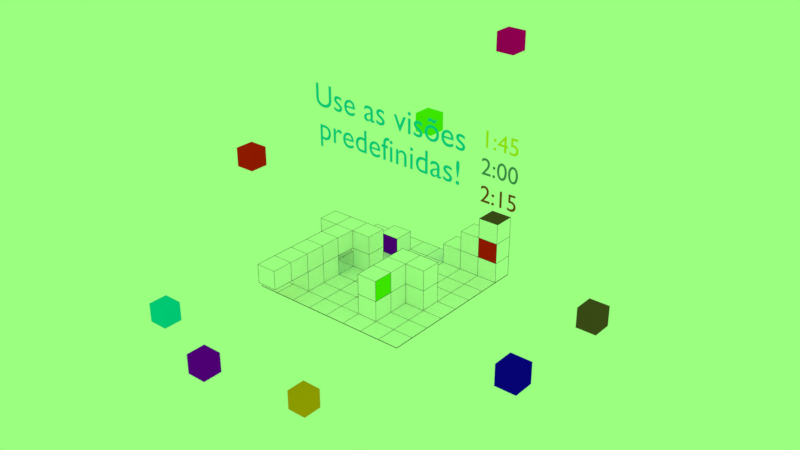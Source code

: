 # Source: 2-Exerc_cio_Movimenta_o_e_vis_es.blend  (saved by Blender 4.0.36; exported with 4.5.12 LTS)
import bpy
from mathutils import Matrix  # noqa: F401  (used for matrix-valued properties, if any)

bpy.ops.wm.read_factory_settings(use_empty=True)
scene = bpy.context.scene
scene.name = 'Scene'

# ---- collections
col_collection_1 = bpy.data.collections.new('Collection 1'); scene.collection.children.link(col_collection_1)
col_collection_2 = bpy.data.collections.new('Collection 2'); scene.collection.children.link(col_collection_2)
col_collection_2.hide_render = True

# ---- materials (node trees are filled in below, after node groups)
mat_7_001 = bpy.data.materials.new('7.001')
mat_7_001.alpha_threshold = 0.0
mat_7_001.use_transparent_shadow = False
mat_7_001.diffuse_color = (0.0, 0.5847, 0.8, 1.0)
mat_7_001.roughness = 0.5
mat_material_001 = bpy.data.materials.new('Material.001')
mat_material_001.alpha_threshold = 0.0
mat_material_001.use_transparent_shadow = False
mat_material_001.diffuse_color = (0.0, 0.0, 0.0, 1.0)
mat_material_001.roughness = 0.5
mat_8 = bpy.data.materials.new('8')
mat_8.alpha_threshold = 0.0
mat_8.use_transparent_shadow = False
mat_8.diffuse_color = (0.1193, 0.06617, 0.03632, 1.0)
mat_8.roughness = 0.5
mat_7 = bpy.data.materials.new('7')
mat_7.alpha_threshold = 0.0
mat_7.use_transparent_shadow = False
mat_7.diffuse_color = (0.0, 0.5847, 0.8, 1.0)
mat_7.roughness = 0.5
mat_6 = bpy.data.materials.new('6')
mat_6.alpha_threshold = 0.0
mat_6.use_transparent_shadow = False
mat_6.diffuse_color = (0.1425, 0.8, 0.0, 1.0)
mat_6.roughness = 0.5
mat_5 = bpy.data.materials.new('5')
mat_5.alpha_threshold = 0.0
mat_5.use_transparent_shadow = False
mat_5.diffuse_color = (0.8, 0.3263, 0.0, 1.0)
mat_5.roughness = 0.5
mat_4 = bpy.data.materials.new('4')
mat_4.alpha_threshold = 0.0
mat_4.use_transparent_shadow = False
mat_4.diffuse_color = (0.005496, 0.001132, 0.8, 1.0)
mat_4.roughness = 0.5
mat_3 = bpy.data.materials.new('3')
mat_3.alpha_threshold = 0.0
mat_3.use_transparent_shadow = False
mat_3.diffuse_color = (0.2242, 0.0, 0.8, 1.0)
mat_3.roughness = 0.5
mat_2 = bpy.data.materials.new('2')
mat_2.alpha_threshold = 0.0
mat_2.use_transparent_shadow = False
mat_2.diffuse_color = (0.8, 0.0, 0.3586, 1.0)
mat_2.roughness = 0.5
mat_padrao = bpy.data.materials.new('padrao')
mat_padrao.alpha_threshold = 0.0
mat_padrao.use_transparent_shadow = False
mat_padrao.diffuse_color = (1.0, 1.0, 1.0, 1.0)
mat_padrao.roughness = 0.5
mat_1 = bpy.data.materials.new('1')
mat_1.alpha_threshold = 0.0
mat_1.use_transparent_shadow = False
mat_1.diffuse_color = (0.8, 0.01012, 0.0, 1.0)
mat_1.roughness = 0.5
mat_7_005 = bpy.data.materials.new('7.005')
mat_7_005.alpha_threshold = 0.0
mat_7_005.use_transparent_shadow = False
mat_7_005.diffuse_color = (0.2883, 0.05601, 0.01365, 1.0)
mat_7_005.roughness = 0.5
mat_7_006 = bpy.data.materials.new('7.006')
mat_7_006.alpha_threshold = 0.0
mat_7_006.use_transparent_shadow = False
mat_7_006.diffuse_color = (0.1089, 0.2456, 0.2598, 1.0)
mat_7_006.roughness = 0.5
mat_7_007 = bpy.data.materials.new('7.007')
mat_7_007.alpha_threshold = 0.0
mat_7_007.use_transparent_shadow = False
mat_7_007.diffuse_color = (0.8, 0.7393, 0.0, 1.0)
mat_7_007.roughness = 0.5

# ---- material node trees

# ---- world
world_world = bpy.data.worlds.new('World'); scene.world = world_world
world_world.color = (0.3267, 1.0, 0.2123)
world_world.use_sun_shadow = False
world_world.sun_shadow_jitter_overblur = 0.0
world_world.cycles.sampling_method = 'MANUAL'

# ---- meshes
me_plane_005 = bpy.data.meshes.new('Plane.005')
me_plane_005.from_pydata([(-1.0, -1.0, 0.0), (1.0, -1.0, 0.0), (-1.0, 1.0, 0.0), (1.0, 1.0, 0.0), (-1.0, 0.0, 0.0), (0.0, -1.0, 0.0), (1.0, 0.0, 0.0), (0.0, 1.0, 0.0), (0.0, 0.0, 0.0), (-1.0, -0.5, 0.0), (0.5, -1.0, 0.0), (1.0, 0.5, 0.0), (-0.5, 1.0, 0.0), (-1.0, 0.5, 0.0), (-0.5, -1.0, 0.0), (1.0, -0.5, 0.0), (0.5, 1.0, 0.0), (0.5, 0.0, 0.0), (-0.5, 0.0, 0.0), (0.0, -0.5, 0.0), (0.0, 0.5, 0.0), (-0.5, 0.5, 0.0), (-0.5, -0.5, 0.0), (0.5, -0.5, 0.0), (0.5, 0.5, 0.0), (-1.0, -0.75, 0.0), (0.75, -1.0, 0.0), (1.0, 0.75, 0.0), (-0.75, 1.0, 0.0), (-1.0, 0.25, 0.0), (-0.25, -1.0, 0.0), (1.0, -0.25, 0.0), (0.25, 1.0, 0.0), (0.75, 0.0, 0.0), (-0.25, 0.0, 0.0), (0.0, -0.75, 0.0), (0.0, 0.25, 0.0), (-1.0, -0.25, 0.0), (0.25, -1.0, 0.0), (1.0, 0.25, 0.0), (-0.25, 1.0, 0.0), (-1.0, 0.75, 0.0), (-0.75, -1.0, 0.0), (1.0, -0.75, 0.0), (0.75, 1.0, 0.0), (0.25, 0.0, 0.0), (-0.75, 0.0, 0.0), (0.0, -0.25, 0.0), (0.0, 0.75, 0.0), (-0.25, 0.5, 0.0), (-0.75, 0.5, 0.0), (-0.5, 0.25, 0.0), (-0.5, 0.75, 0.0), (-0.25, -0.5, 0.0), (-0.75, -0.5, 0.0), (-0.5, -0.75, 0.0), (-0.5, -0.25, 0.0), (0.75, -0.5, 0.0), (0.25, -0.5, 0.0), (0.5, -0.75, 0.0), (0.5, -0.25, 0.0), (0.75, 0.5, 0.0), (0.25, 0.5, 0.0), (0.5, 0.25, 0.0), (0.5, 0.75, 0.0), (0.25, 0.75, 0.0), (0.25, 0.25, 0.0), (0.75, 0.25, 0.0), (0.25, -0.25, 0.0), (0.25, -0.75, 0.0), (0.75, -0.75, 0.0), (-0.75, -0.25, 0.0), (-0.75, -0.75, 0.0), (-0.25, -0.75, 0.0), (-0.75, 0.75, 0.0), (-0.75, 0.25, 0.0), (-0.25, 0.25, 0.0), (-0.25, 0.75, 0.0), (-0.25, -0.25, 0.0), (0.75, -0.25, 0.0), (0.75, 0.75, 0.0), (-1.0, -0.75, -0.003954), (-1.0, -1.0, -0.003954), (0.75, -1.0, -0.003954), (1.0, -1.0, -0.003954), (1.0, 0.75, -0.003954), (1.0, 1.0, -0.003954), (-0.75, 1.0, -0.003954), (-1.0, 1.0, -0.003954), (-1.0, 0.25, -0.003954), (-1.0, 0.0, -0.003954), (-0.25, -1.0, -0.003954), (0.0, -1.0, -0.003954), (1.0, -0.25, -0.003954), (1.0, 0.0, -0.003954), (0.25, 1.0, -0.003954), (0.0, 1.0, -0.003954), (0.75, 0.0, -0.003954), (-0.25, 0.0, -0.003954), (0.0, 0.0, -0.003954), (0.0, -0.75, -0.003954), (0.0, 0.25, -0.003954), (-1.0, -0.25, -0.003954), (-1.0, -0.5, -0.003954), (0.25, -1.0, -0.003954), (0.5, -1.0, -0.003954), (1.0, 0.25, -0.003954), (1.0, 0.5, -0.003954), (-0.25, 1.0, -0.003954), (-0.5, 1.0, -0.003954), (-1.0, 0.75, -0.003954), (-1.0, 0.5, -0.003954), (-0.75, -1.0, -0.003954), (-0.5, -1.0, -0.003954), (1.0, -0.75, -0.003954), (1.0, -0.5, -0.003954), (0.75, 1.0, -0.003954), (0.5, 1.0, -0.003954), (0.25, 0.0, -0.003954), (0.5, 0.0, -0.003954), (-0.75, 0.0, -0.003954), (-0.5, 0.0, -0.003954), (0.0, -0.25, -0.003954), (0.0, -0.5, -0.003954), (0.0, 0.75, -0.003954), (0.0, 0.5, -0.003954), (-0.25, 0.5, -0.003954), (-0.75, 0.5, -0.003954), (-0.5, 0.5, -0.003954), (-0.5, 0.25, -0.003954), (-0.5, 0.75, -0.003954), (-0.25, -0.5, -0.003954), (-0.75, -0.5, -0.003954), (-0.5, -0.5, -0.003954), (-0.5, -0.75, -0.003954), (-0.5, -0.25, -0.003954), (0.75, -0.5, -0.003954), (0.25, -0.5, -0.003954), (0.5, -0.5, -0.003954), (0.5, -0.75, -0.003954), (0.5, -0.25, -0.003954), (0.75, 0.5, -0.003954), (0.25, 0.5, -0.003954), (0.5, 0.5, -0.003954), (0.5, 0.25, -0.003954), (0.5, 0.75, -0.003954), (0.25, 0.75, -0.003954), (0.25, 0.25, -0.003954), (0.75, 0.25, -0.003954), (0.25, -0.25, -0.003954), (0.25, -0.75, -0.003954), (0.75, -0.75, -0.003954), (-0.75, -0.25, -0.003954), (-0.75, -0.75, -0.003954), (-0.25, -0.75, -0.003954), (-0.75, 0.75, -0.003954), (-0.75, 0.25, -0.003954), (-0.25, 0.25, -0.003954), (-0.25, 0.75, -0.003954), (-0.25, -0.25, -0.003954), (0.75, -0.25, -0.003954), (0.75, 0.75, -0.003954), (1.0, 0.75, 0.245), (1.0, 1.0, 0.245), (0.75, 1.0, 0.245), (0.5, 1.0, 0.245), (0.25, 1.0, 0.245), (0.5, 0.75, 0.245), (0.25, 0.75, 0.245), (0.75, 0.75, 0.245), (1.0, 0.75, 0.4933), (1.0, 1.0, 0.4933), (0.75, 1.0, 0.4933), (0.5, 1.0, 0.4933), (0.5, 0.75, 0.4933), (0.75, 0.75, 0.4933), (1.0, 0.75, 0.7388), (1.0, 1.0, 0.7388), (0.75, 1.0, 0.7388), (0.75, 0.75, 0.7388), (0.25, 0.0, 0.2467), (0.5, 0.0, 0.2467), (0.25, -0.5, 0.2467), (0.5, -0.5, 0.2467), (0.5, -0.25, 0.2467), (0.75, 0.0, 0.2467), (0.5, -0.75, 0.2467), (0.25, -0.25, 0.2467), (0.25, -0.75, 0.2467), (0.75, -0.25, 0.2467), (0.25, 0.0, 0.4949), (0.5, 0.0, 0.4949), (0.25, -0.5, 0.4949), (0.5, -0.5, 0.4949), (0.5, -0.25, 0.4949), (0.75, 0.0, 0.4949), (0.5, -0.75, 0.4949), (0.25, -0.25, 0.4949), (0.25, -0.75, 0.4949), (0.75, -0.25, 0.4949), (-0.75, -0.5, 0.2479), (-0.5, -0.5, 0.2479), (-0.5, -0.25, 0.2479), (-0.5, -0.75, 0.2479), (-0.75, -0.25, 0.2479), (-0.75, -0.75, 0.2479), (-0.75, -0.5, 0.4776), (-0.5, -0.5, 0.4776), (-0.5, -0.25, 0.4776), (-0.5, -0.75, 0.4776), (-0.75, -0.25, 0.4776), (-0.75, -0.75, 0.4776), (-0.5, -1.007, 0.2479), (-0.5, -1.007, 0.4776), (-0.75, -1.007, 0.2479), (-0.75, -1.007, 0.4776), (-0.5, -1.262, 0.2479), (-0.5, -1.262, 0.4776), (-0.75, -1.262, 0.2479), (-0.75, -1.262, 0.4776), (-1.0, 0.25, 0.2421), (-1.0, 0.0, 0.2421), (-0.75, 0.0, 0.2421), (-0.5, 0.0, 0.2421), (-0.5, 0.25, 0.2421), (-0.25, 0.0, 0.2421), (-0.75, 0.25, 0.2421), (-0.25, 0.25, 0.2421), (-1.0, 0.25, 0.4704), (-1.0, 0.0, 0.4704), (-0.75, 0.0, 0.4704), (-0.5, 0.0, 0.4704), (-0.5, 0.25, 0.4704), (-0.25, 0.0, 0.4704), (-0.75, 0.25, 0.4704), (-0.25, 0.25, 0.4704), (-0.5, 0.5, 0.2429), (-0.25, 0.5, 0.2429), (-0.5, 0.75, 0.2429), (-0.25, 0.75, 0.2429)], [], [(64, 80, 169, 167), (79, 31, 6, 33), (78, 47, 8, 34), (77, 48, 7, 40), (76, 36, 20, 49), (75, 51, 21, 50), (21, 49, 237, 236), (73, 35, 19, 53), (54, 72, 205, 200), (71, 56, 18, 46), (70, 43, 15, 57), (17, 45, 180, 181), (79, 33, 185, 189), (67, 39, 11, 61), (66, 63, 24, 62), (27, 3, 163, 162), (62, 24, 64, 65), (20, 62, 65, 48), (48, 65, 32, 7), (45, 17, 63, 66), (8, 45, 66, 36), (36, 66, 62, 20), (33, 6, 39, 67), (17, 33, 67, 63), (63, 67, 61, 24), (59, 23, 183, 186), (19, 58, 68, 47), (47, 68, 45, 8), (38, 10, 59, 69), (5, 38, 69, 35), (35, 69, 58, 19), (26, 1, 43, 70), (10, 26, 70, 59), (59, 70, 57, 23), (56, 71, 204, 202), (9, 54, 71, 37), (37, 71, 46, 4), (42, 14, 55, 72), (0, 42, 72, 25), (25, 72, 54, 9), (30, 5, 35, 73), (14, 30, 73, 55), (55, 73, 53, 22), (50, 21, 52, 74), (13, 50, 74, 41), (41, 74, 28, 2), (75, 29, 220, 226), (29, 4, 221, 220), (29, 75, 50, 13), (34, 8, 36, 76), (76, 51, 224, 227), (51, 76, 49, 21), (49, 20, 48, 77), (77, 52, 238, 239), (52, 77, 40, 12), (53, 19, 47, 78), (22, 53, 78, 56), (56, 78, 34, 18), (57, 15, 31, 79), (23, 57, 79, 60), (68, 58, 182, 187), (61, 11, 27, 80), (24, 61, 80, 64), (3, 44, 164, 163), (161, 116, 86, 85), (160, 97, 94, 93), (159, 98, 99, 122), (158, 108, 96, 124), (157, 126, 125, 101), (156, 127, 128, 129), (155, 87, 109, 130), (154, 131, 123, 100), (153, 132, 133, 134), (152, 120, 121, 135), (151, 136, 115, 114), (150, 137, 138, 139), (149, 118, 119, 140), (148, 141, 107, 106), (147, 142, 143, 144), (146, 95, 117, 145), (142, 146, 145, 143), (125, 124, 146, 142), (124, 96, 95, 146), (118, 147, 144, 119), (99, 101, 147, 118), (101, 125, 142, 147), (97, 148, 106, 94), (119, 144, 148, 97), (144, 143, 141, 148), (137, 149, 140, 138), (123, 122, 149, 137), (122, 99, 118, 149), (104, 150, 139, 105), (92, 100, 150, 104), (100, 123, 137, 150), (83, 151, 114, 84), (105, 139, 151, 83), (139, 138, 136, 151), (132, 152, 135, 133), (103, 102, 152, 132), (102, 90, 120, 152), (112, 153, 134, 113), (82, 81, 153, 112), (81, 103, 132, 153), (91, 154, 100, 92), (113, 134, 154, 91), (134, 133, 131, 154), (127, 155, 130, 128), (111, 110, 155, 127), (110, 88, 87, 155), (120, 156, 129, 121), (90, 89, 156, 120), (89, 111, 127, 156), (98, 157, 101, 99), (121, 129, 157, 98), (129, 128, 126, 157), (126, 158, 124, 125), (128, 130, 158, 126), (130, 109, 108, 158), (131, 159, 122, 123), (133, 135, 159, 131), (135, 121, 98, 159), (136, 160, 93, 115), (138, 140, 160, 136), (140, 119, 97, 160), (141, 161, 85, 107), (143, 145, 161, 141), (145, 117, 116, 161), (37, 4, 90, 102), (9, 37, 102, 103), (38, 5, 92, 104), (10, 38, 104, 105), (25, 9, 103, 81), (0, 25, 81, 82), (39, 6, 94, 106), (11, 39, 106, 107), (26, 10, 105, 83), (1, 26, 83, 84), (40, 7, 96, 108), (12, 40, 108, 109), (27, 11, 107, 85), (3, 27, 85, 86), (41, 2, 88, 110), (13, 41, 110, 111), (28, 12, 109, 87), (2, 28, 87, 88), (42, 0, 82, 112), (14, 42, 112, 113), (29, 13, 111, 89), (4, 29, 89, 90), (43, 1, 84, 114), (15, 43, 114, 115), (30, 14, 113, 91), (5, 30, 91, 92), (44, 3, 86, 116), (16, 44, 116, 117), (31, 15, 115, 93), (6, 31, 93, 94), (32, 16, 117, 95), (7, 32, 95, 96), (164, 165, 173, 172), (168, 167, 165, 166), (163, 164, 172, 171), (65, 64, 167, 168), (16, 32, 166, 165), (80, 27, 162, 169), (44, 16, 165, 164), (32, 65, 168, 166), (172, 175, 179, 178), (174, 175, 172, 173), (167, 169, 175, 174), (165, 167, 174, 173), (162, 163, 171, 170), (169, 162, 170, 175), (179, 176, 177, 178), (175, 170, 176, 179), (171, 172, 178, 177), (170, 171, 177, 176), (187, 182, 192, 197), (181, 180, 190, 191), (182, 188, 198, 192), (185, 181, 191, 195), (45, 68, 187, 180), (58, 69, 188, 182), (33, 17, 181, 185), (69, 59, 186, 188), (60, 79, 189, 184), (23, 60, 184, 183), (198, 196, 193, 192), (197, 194, 191, 190), (192, 193, 194, 197), (194, 199, 195, 191), (186, 183, 193, 196), (184, 189, 199, 194), (180, 187, 197, 190), (189, 185, 195, 199), (183, 184, 194, 193), (188, 186, 196, 198), (208, 231, 230, 210), (205, 203, 212, 214), (55, 22, 201, 203), (72, 55, 203, 205), (22, 56, 202, 201), (71, 54, 200, 204), (211, 209, 207, 206), (206, 207, 208, 210), (201, 202, 208, 207), (200, 205, 211, 206), (204, 200, 206, 210), (203, 201, 207, 209), (215, 214, 218, 219), (211, 205, 214, 215), (209, 211, 215, 213), (203, 209, 213, 212), (218, 216, 217, 219), (214, 212, 216, 218), (213, 215, 219, 217), (212, 213, 217, 216), (221, 222, 230, 229), (226, 220, 228, 234), (227, 224, 232, 235), (34, 76, 227, 225), (18, 34, 225, 223), (18, 51, 75, 46), (75, 226, 222, 46), (4, 46, 222, 221), (230, 231, 232, 234), (229, 230, 234, 228), (231, 233, 235, 232), (220, 221, 229, 228), (225, 227, 235, 233), (224, 226, 234, 232), (223, 225, 233, 231), (210, 230, 222, 204), (202, 223, 231, 208), (202, 204, 222, 223), (51, 18, 223, 224), (223, 222, 226, 224), (52, 21, 236, 238), (49, 77, 239, 237), (12, 28, 74, 52), (236, 237, 239, 238)])
me_plane_005.materials.append(mat_material_001)
me_plane_005.use_remesh_preserve_volume = False
me_plane_005.use_remesh_preserve_attributes = False
me_plane_005.use_mirror_vertex_groups = False
me_plane_005.update()
me_cube_009 = bpy.data.meshes.new('Cube.009')
me_cube_009.from_pydata([(-1.233, -1.233, -1.233), (-1.233, -1.233, 1.233), (-1.233, 1.233, -1.233), (-1.233, 1.233, 1.233), (1.233, -1.233, -1.233), (1.233, -1.233, 1.233), (1.233, 1.233, -1.233), (1.233, 1.233, 1.233)], [], [(0, 1, 3, 2), (2, 3, 7, 6), (6, 7, 5, 4), (4, 5, 1, 0), (2, 6, 4, 0), (7, 3, 1, 5)])
me_cube_009.materials.append(mat_8)
me_cube_009.use_remesh_preserve_volume = False
me_cube_009.use_remesh_preserve_attributes = False
me_cube_009.use_mirror_vertex_groups = False
me_cube_009.update()
me_cube_008 = bpy.data.meshes.new('Cube.008')
me_cube_008.from_pydata([(-1.233, -1.233, -1.233), (-1.233, -1.233, 1.233), (-1.233, 1.233, -1.233), (-1.233, 1.233, 1.233), (1.233, -1.233, -1.233), (1.233, -1.233, 1.233), (1.233, 1.233, -1.233), (1.233, 1.233, 1.233)], [], [(0, 1, 3, 2), (2, 3, 7, 6), (6, 7, 5, 4), (4, 5, 1, 0), (2, 6, 4, 0), (7, 3, 1, 5)])
me_cube_008.materials.append(mat_7)
me_cube_008.use_remesh_preserve_volume = False
me_cube_008.use_remesh_preserve_attributes = False
me_cube_008.use_mirror_vertex_groups = False
me_cube_008.update()
me_cube_007 = bpy.data.meshes.new('Cube.007')
me_cube_007.from_pydata([(-1.233, -1.233, -1.233), (-1.233, -1.233, 1.233), (-1.233, 1.233, -1.233), (-1.233, 1.233, 1.233), (1.233, -1.233, -1.233), (1.233, -1.233, 1.233), (1.233, 1.233, -1.233), (1.233, 1.233, 1.233)], [], [(0, 1, 3, 2), (2, 3, 7, 6), (6, 7, 5, 4), (4, 5, 1, 0), (2, 6, 4, 0), (7, 3, 1, 5)])
me_cube_007.materials.append(mat_6)
me_cube_007.use_remesh_preserve_volume = False
me_cube_007.use_remesh_preserve_attributes = False
me_cube_007.use_mirror_vertex_groups = False
me_cube_007.update()
me_cube_006 = bpy.data.meshes.new('Cube.006')
me_cube_006.from_pydata([(-1.233, -1.233, -1.233), (-1.233, -1.233, 1.233), (-1.233, 1.233, -1.233), (-1.233, 1.233, 1.233), (1.233, -1.233, -1.233), (1.233, -1.233, 1.233), (1.233, 1.233, -1.233), (1.233, 1.233, 1.233)], [], [(0, 1, 3, 2), (2, 3, 7, 6), (6, 7, 5, 4), (4, 5, 1, 0), (2, 6, 4, 0), (7, 3, 1, 5)])
me_cube_006.materials.append(mat_5)
me_cube_006.use_remesh_preserve_volume = False
me_cube_006.use_remesh_preserve_attributes = False
me_cube_006.use_mirror_vertex_groups = False
me_cube_006.update()
me_cube_005 = bpy.data.meshes.new('Cube.005')
me_cube_005.from_pydata([(-1.233, -1.233, -1.233), (-1.233, -1.233, 1.233), (-1.233, 1.233, -1.233), (-1.233, 1.233, 1.233), (1.233, -1.233, -1.233), (1.233, -1.233, 1.233), (1.233, 1.233, -1.233), (1.233, 1.233, 1.233)], [], [(0, 1, 3, 2), (2, 3, 7, 6), (6, 7, 5, 4), (4, 5, 1, 0), (2, 6, 4, 0), (7, 3, 1, 5)])
me_cube_005.materials.append(mat_4)
me_cube_005.use_remesh_preserve_volume = False
me_cube_005.use_remesh_preserve_attributes = False
me_cube_005.use_mirror_vertex_groups = False
me_cube_005.update()
me_cube_004 = bpy.data.meshes.new('Cube.004')
me_cube_004.from_pydata([(-1.233, -1.233, -1.233), (-1.233, -1.233, 1.233), (-1.233, 1.233, -1.233), (-1.233, 1.233, 1.233), (1.233, -1.233, -1.233), (1.233, -1.233, 1.233), (1.233, 1.233, -1.233), (1.233, 1.233, 1.233)], [], [(0, 1, 3, 2), (2, 3, 7, 6), (6, 7, 5, 4), (4, 5, 1, 0), (2, 6, 4, 0), (7, 3, 1, 5)])
me_cube_004.materials.append(mat_3)
me_cube_004.use_remesh_preserve_volume = False
me_cube_004.use_remesh_preserve_attributes = False
me_cube_004.use_mirror_vertex_groups = False
me_cube_004.update()
me_cube_003 = bpy.data.meshes.new('Cube.003')
me_cube_003.from_pydata([(-1.233, -1.233, -1.233), (-1.233, -1.233, 1.233), (-1.233, 1.233, -1.233), (-1.233, 1.233, 1.233), (1.233, -1.233, -1.233), (1.233, -1.233, 1.233), (1.233, 1.233, -1.233), (1.233, 1.233, 1.233)], [], [(0, 1, 3, 2), (2, 3, 7, 6), (6, 7, 5, 4), (4, 5, 1, 0), (2, 6, 4, 0), (7, 3, 1, 5)])
me_cube_003.materials.append(mat_2)
me_cube_003.use_remesh_preserve_volume = False
me_cube_003.use_remesh_preserve_attributes = False
me_cube_003.use_mirror_vertex_groups = False
me_cube_003.update()
me_plane_001 = bpy.data.meshes.new('Plane.001')
me_plane_001.from_pydata([(-1.0, -1.0, 0.0), (1.0, -1.0, 0.0), (-1.0, 1.0, 0.0), (1.0, 1.0, 0.0), (-1.0, 0.0, 0.0), (0.0, -1.0, 0.0), (1.0, 0.0, 0.0), (0.0, 1.0, 0.0), (0.0, 0.0, 0.0), (-1.0, -0.5, 0.0), (0.5, -1.0, 0.0), (1.0, 0.5, 0.0), (-0.5, 1.0, 0.0), (-1.0, 0.5, 0.0), (-0.5, -1.0, 0.0), (1.0, -0.5, 0.0), (0.5, 1.0, 0.0), (0.5, 0.0, 0.0), (-0.5, 0.0, 0.0), (0.0, -0.5, 0.0), (0.0, 0.5, 0.0), (-0.5, 0.5, 0.0), (-0.5, -0.5, 0.0), (0.5, -0.5, 0.0), (0.5, 0.5, 0.0), (-1.0, -0.75, 0.0), (0.75, -1.0, 0.0), (1.0, 0.75, 0.0), (-0.75, 1.0, 0.0), (-1.0, 0.25, 0.0), (-0.25, -1.0, 0.0), (1.0, -0.25, 0.0), (0.25, 1.0, 0.0), (0.75, 0.0, 0.0), (-0.25, 0.0, 0.0), (0.0, -0.75, 0.0), (0.0, 0.25, 0.0), (-1.0, -0.25, 0.0), (0.25, -1.0, 0.0), (1.0, 0.25, 0.0), (-0.25, 1.0, 0.0), (-1.0, 0.75, 0.0), (-0.75, -1.0, 0.0), (1.0, -0.75, 0.0), (0.75, 1.0, 0.0), (0.25, 0.0, 0.0), (-0.75, 0.0, 0.0), (0.0, -0.25, 0.0), (0.0, 0.75, 0.0), (-0.25, 0.5, 0.0), (-0.75, 0.5, 0.0), (-0.5, 0.25, 0.0), (-0.5, 0.75, 0.0), (-0.25, -0.5, 0.0), (-0.75, -0.5, 0.0), (-0.5, -0.75, 0.0), (-0.5, -0.25, 0.0), (0.75, -0.5, 0.0), (0.25, -0.5, 0.0), (0.5, -0.75, 0.0), (0.5, -0.25, 0.0), (0.75, 0.5, 0.0), (0.25, 0.5, 0.0), (0.5, 0.25, 0.0), (0.5, 0.75, 0.0), (0.25, 0.75, 0.0), (0.25, 0.25, 0.0), (0.75, 0.25, 0.0), (0.25, -0.25, 0.0), (0.25, -0.75, 0.0), (0.75, -0.75, 0.0), (-0.75, -0.25, 0.0), (-0.75, -0.75, 0.0), (-0.25, -0.75, 0.0), (-0.75, 0.75, 0.0), (-0.75, 0.25, 0.0), (-0.25, 0.25, 0.0), (-0.25, 0.75, 0.0), (-0.25, -0.25, 0.0), (0.75, -0.25, 0.0), (0.75, 0.75, 0.0), (-1.0, -0.75, -0.003954), (-1.0, -1.0, -0.003954), (0.75, -1.0, -0.003954), (1.0, -1.0, -0.003954), (1.0, 0.75, -0.003954), (1.0, 1.0, -0.003954), (-0.75, 1.0, -0.003954), (-1.0, 1.0, -0.003954), (-1.0, 0.25, -0.003954), (-1.0, 0.0, -0.003954), (-0.25, -1.0, -0.003954), (0.0, -1.0, -0.003954), (1.0, -0.25, -0.003954), (1.0, 0.0, -0.003954), (0.25, 1.0, -0.003954), (0.0, 1.0, -0.003954), (0.75, 0.0, -0.003954), (-0.25, 0.0, -0.003954), (0.0, 0.0, -0.003954), (0.0, -0.75, -0.003954), (0.0, 0.25, -0.003954), (-1.0, -0.25, -0.003954), (-1.0, -0.5, -0.003954), (0.25, -1.0, -0.003954), (0.5, -1.0, -0.003954), (1.0, 0.25, -0.003954), (1.0, 0.5, -0.003954), (-0.25, 1.0, -0.003954), (-0.5, 1.0, -0.003954), (-1.0, 0.75, -0.003954), (-1.0, 0.5, -0.003954), (-0.75, -1.0, -0.003954), (-0.5, -1.0, -0.003954), (1.0, -0.75, -0.003954), (1.0, -0.5, -0.003954), (0.75, 1.0, -0.003954), (0.5, 1.0, -0.003954), (0.25, 0.0, -0.003954), (0.5, 0.0, -0.003954), (-0.75, 0.0, -0.003954), (-0.5, 0.0, -0.003954), (0.0, -0.25, -0.003954), (0.0, -0.5, -0.003954), (0.0, 0.75, -0.003954), (0.0, 0.5, -0.003954), (-0.25, 0.5, -0.003954), (-0.75, 0.5, -0.003954), (-0.5, 0.5, -0.003954), (-0.5, 0.25, -0.003954), (-0.5, 0.75, -0.003954), (-0.25, -0.5, -0.003954), (-0.75, -0.5, -0.003954), (-0.5, -0.5, -0.003954), (-0.5, -0.75, -0.003954), (-0.5, -0.25, -0.003954), (0.75, -0.5, -0.003954), (0.25, -0.5, -0.003954), (0.5, -0.5, -0.003954), (0.5, -0.75, -0.003954), (0.5, -0.25, -0.003954), (0.75, 0.5, -0.003954), (0.25, 0.5, -0.003954), (0.5, 0.5, -0.003954), (0.5, 0.25, -0.003954), (0.5, 0.75, -0.003954), (0.25, 0.75, -0.003954), (0.25, 0.25, -0.003954), (0.75, 0.25, -0.003954), (0.25, -0.25, -0.003954), (0.25, -0.75, -0.003954), (0.75, -0.75, -0.003954), (-0.75, -0.25, -0.003954), (-0.75, -0.75, -0.003954), (-0.25, -0.75, -0.003954), (-0.75, 0.75, -0.003954), (-0.75, 0.25, -0.003954), (-0.25, 0.25, -0.003954), (-0.25, 0.75, -0.003954), (-0.25, -0.25, -0.003954), (0.75, -0.25, -0.003954), (0.75, 0.75, -0.003954), (1.0, 0.75, 0.245), (1.0, 1.0, 0.245), (0.75, 1.0, 0.245), (0.5, 1.0, 0.245), (0.25, 1.0, 0.245), (0.5, 0.75, 0.245), (0.25, 0.75, 0.245), (0.75, 0.75, 0.245), (1.0, 0.75, 0.4933), (1.0, 1.0, 0.4933), (0.75, 1.0, 0.4933), (0.5, 1.0, 0.4933), (0.5, 0.75, 0.4933), (0.75, 0.75, 0.4933), (1.0, 0.75, 0.7388), (1.0, 1.0, 0.7388), (0.75, 1.0, 0.7388), (0.75, 0.75, 0.7388), (0.25, 0.0, 0.2467), (0.5, 0.0, 0.2467), (0.25, -0.5, 0.2467), (0.5, -0.5, 0.2467), (0.5, -0.25, 0.2467), (0.75, 0.0, 0.2467), (0.5, -0.75, 0.2467), (0.25, -0.25, 0.2467), (0.25, -0.75, 0.2467), (0.75, -0.25, 0.2467), (0.25, 0.0, 0.4949), (0.5, 0.0, 0.4949), (0.25, -0.5, 0.4949), (0.5, -0.5, 0.4949), (0.5, -0.25, 0.4949), (0.75, 0.0, 0.4949), (0.5, -0.75, 0.4949), (0.25, -0.25, 0.4949), (0.25, -0.75, 0.4949), (0.75, -0.25, 0.4949), (-0.75, -0.5, 0.2479), (-0.5, -0.5, 0.2479), (-0.5, -0.25, 0.2479), (-0.5, -0.75, 0.2479), (-0.75, -0.25, 0.2479), (-0.75, -0.75, 0.2479), (-0.75, -0.5, 0.4776), (-0.5, -0.5, 0.4776), (-0.5, -0.25, 0.4776), (-0.5, -0.75, 0.4776), (-0.75, -0.25, 0.4776), (-0.75, -0.75, 0.4776), (-0.5, -1.007, 0.2479), (-0.5, -1.007, 0.4776), (-0.75, -1.007, 0.2479), (-0.75, -1.007, 0.4776), (-0.5, -1.262, 0.2479), (-0.5, -1.262, 0.4776), (-0.75, -1.262, 0.2479), (-0.75, -1.262, 0.4776), (-1.0, 0.25, 0.2421), (-1.0, 0.0, 0.2421), (-0.75, 0.0, 0.2421), (-0.5, 0.0, 0.2421), (-0.5, 0.25, 0.2421), (-0.25, 0.0, 0.2421), (-0.75, 0.25, 0.2421), (-0.25, 0.25, 0.2421), (-1.0, 0.25, 0.4704), (-1.0, 0.0, 0.4704), (-0.75, 0.0, 0.4704), (-0.5, 0.0, 0.4704), (-0.5, 0.25, 0.4704), (-0.25, 0.0, 0.4704), (-0.75, 0.25, 0.4704), (-0.25, 0.25, 0.4704), (-0.5, 0.5, 0.2429), (-0.25, 0.5, 0.2429), (-0.5, 0.75, 0.2429), (-0.25, 0.75, 0.2429)], [], [(64, 80, 169, 167), (79, 31, 6, 33), (78, 47, 8, 34), (77, 48, 7, 40), (76, 36, 20, 49), (75, 51, 21, 50), (21, 49, 237, 236), (73, 35, 19, 53), (54, 72, 205, 200), (71, 56, 18, 46), (70, 43, 15, 57), (17, 45, 180, 181), (79, 33, 185, 189), (67, 39, 11, 61), (66, 63, 24, 62), (27, 3, 163, 162), (62, 24, 64, 65), (20, 62, 65, 48), (48, 65, 32, 7), (45, 17, 63, 66), (8, 45, 66, 36), (36, 66, 62, 20), (33, 6, 39, 67), (17, 33, 67, 63), (63, 67, 61, 24), (59, 23, 183, 186), (19, 58, 68, 47), (47, 68, 45, 8), (38, 10, 59, 69), (5, 38, 69, 35), (35, 69, 58, 19), (26, 1, 43, 70), (10, 26, 70, 59), (59, 70, 57, 23), (56, 71, 204, 202), (9, 54, 71, 37), (37, 71, 46, 4), (42, 14, 55, 72), (0, 42, 72, 25), (25, 72, 54, 9), (30, 5, 35, 73), (14, 30, 73, 55), (55, 73, 53, 22), (50, 21, 52, 74), (13, 50, 74, 41), (41, 74, 28, 2), (75, 29, 220, 226), (29, 4, 221, 220), (29, 75, 50, 13), (34, 8, 36, 76), (76, 51, 224, 227), (51, 76, 49, 21), (49, 20, 48, 77), (77, 52, 238, 239), (52, 77, 40, 12), (53, 19, 47, 78), (22, 53, 78, 56), (56, 78, 34, 18), (57, 15, 31, 79), (23, 57, 79, 60), (68, 58, 182, 187), (61, 11, 27, 80), (24, 61, 80, 64), (3, 44, 164, 163), (161, 116, 86, 85), (160, 97, 94, 93), (159, 98, 99, 122), (158, 108, 96, 124), (157, 126, 125, 101), (156, 127, 128, 129), (155, 87, 109, 130), (154, 131, 123, 100), (153, 132, 133, 134), (152, 120, 121, 135), (151, 136, 115, 114), (150, 137, 138, 139), (149, 118, 119, 140), (148, 141, 107, 106), (147, 142, 143, 144), (146, 95, 117, 145), (142, 146, 145, 143), (125, 124, 146, 142), (124, 96, 95, 146), (118, 147, 144, 119), (99, 101, 147, 118), (101, 125, 142, 147), (97, 148, 106, 94), (119, 144, 148, 97), (144, 143, 141, 148), (137, 149, 140, 138), (123, 122, 149, 137), (122, 99, 118, 149), (104, 150, 139, 105), (92, 100, 150, 104), (100, 123, 137, 150), (83, 151, 114, 84), (105, 139, 151, 83), (139, 138, 136, 151), (132, 152, 135, 133), (103, 102, 152, 132), (102, 90, 120, 152), (112, 153, 134, 113), (82, 81, 153, 112), (81, 103, 132, 153), (91, 154, 100, 92), (113, 134, 154, 91), (134, 133, 131, 154), (127, 155, 130, 128), (111, 110, 155, 127), (110, 88, 87, 155), (120, 156, 129, 121), (90, 89, 156, 120), (89, 111, 127, 156), (98, 157, 101, 99), (121, 129, 157, 98), (129, 128, 126, 157), (126, 158, 124, 125), (128, 130, 158, 126), (130, 109, 108, 158), (131, 159, 122, 123), (133, 135, 159, 131), (135, 121, 98, 159), (136, 160, 93, 115), (138, 140, 160, 136), (140, 119, 97, 160), (141, 161, 85, 107), (143, 145, 161, 141), (145, 117, 116, 161), (37, 4, 90, 102), (9, 37, 102, 103), (38, 5, 92, 104), (10, 38, 104, 105), (25, 9, 103, 81), (0, 25, 81, 82), (39, 6, 94, 106), (11, 39, 106, 107), (26, 10, 105, 83), (1, 26, 83, 84), (40, 7, 96, 108), (12, 40, 108, 109), (27, 11, 107, 85), (3, 27, 85, 86), (41, 2, 88, 110), (13, 41, 110, 111), (28, 12, 109, 87), (2, 28, 87, 88), (42, 0, 82, 112), (14, 42, 112, 113), (29, 13, 111, 89), (4, 29, 89, 90), (43, 1, 84, 114), (15, 43, 114, 115), (30, 14, 113, 91), (5, 30, 91, 92), (44, 3, 86, 116), (16, 44, 116, 117), (31, 15, 115, 93), (6, 31, 93, 94), (32, 16, 117, 95), (7, 32, 95, 96), (164, 165, 173, 172), (168, 167, 165, 166), (163, 164, 172, 171), (65, 64, 167, 168), (16, 32, 166, 165), (80, 27, 162, 169), (44, 16, 165, 164), (32, 65, 168, 166), (172, 175, 179, 178), (174, 175, 172, 173), (167, 169, 175, 174), (165, 167, 174, 173), (162, 163, 171, 170), (169, 162, 170, 175), (179, 176, 177, 178), (175, 170, 176, 179), (171, 172, 178, 177), (170, 171, 177, 176), (187, 182, 192, 197), (181, 180, 190, 191), (182, 188, 198, 192), (185, 181, 191, 195), (45, 68, 187, 180), (58, 69, 188, 182), (33, 17, 181, 185), (69, 59, 186, 188), (60, 79, 189, 184), (23, 60, 184, 183), (198, 196, 193, 192), (197, 194, 191, 190), (192, 193, 194, 197), (194, 199, 195, 191), (186, 183, 193, 196), (184, 189, 199, 194), (180, 187, 197, 190), (189, 185, 195, 199), (183, 184, 194, 193), (188, 186, 196, 198), (208, 231, 230, 210), (205, 203, 212, 214), (55, 22, 201, 203), (72, 55, 203, 205), (22, 56, 202, 201), (71, 54, 200, 204), (211, 209, 207, 206), (206, 207, 208, 210), (201, 202, 208, 207), (200, 205, 211, 206), (204, 200, 206, 210), (203, 201, 207, 209), (215, 214, 218, 219), (211, 205, 214, 215), (209, 211, 215, 213), (203, 209, 213, 212), (218, 216, 217, 219), (214, 212, 216, 218), (213, 215, 219, 217), (212, 213, 217, 216), (221, 222, 230, 229), (226, 220, 228, 234), (227, 224, 232, 235), (34, 76, 227, 225), (18, 34, 225, 223), (18, 51, 75, 46), (75, 226, 222, 46), (4, 46, 222, 221), (230, 231, 232, 234), (229, 230, 234, 228), (231, 233, 235, 232), (220, 221, 229, 228), (225, 227, 235, 233), (224, 226, 234, 232), (223, 225, 233, 231), (210, 230, 222, 204), (202, 223, 231, 208), (202, 204, 222, 223), (51, 18, 223, 224), (223, 222, 226, 224), (52, 21, 236, 238), (49, 77, 239, 237), (12, 28, 74, 52), (236, 237, 239, 238)])
me_plane_001.polygons.foreach_set('material_index', [0, 0, 0, 0, 0, 0, 8, 0, 0, 0, 0, 0, 0, 0, 0, 0, 0, 0, 0, 0, 0, 0, 0, 0, 0, 0, 5, 0, 0, 0, 0, 0, 0, 0, 7, 0, 0, 0, 0, 0, 0, 0, 0, 0, 0, 0, 0, 0, 0, 0, 0, 0, 0, 0, 0, 0, 0, 0, 0, 0, 0, 0, 0, 0, 0, 0, 0, 0, 0, 0, 0, 0, 0, 0, 0, 0, 0, 0, 0, 0, 0, 0, 0, 0, 0, 0, 0, 0, 0, 0, 0, 0, 0, 0, 0, 0, 0, 0, 0, 0, 0, 0, 0, 0, 0, 0, 0, 0, 0, 0, 0, 0, 0, 0, 0, 0, 0, 0, 0, 0, 0, 0, 0, 0, 0, 0, 0, 0, 0, 0, 0, 0, 0, 0, 0, 0, 0, 0, 0, 0, 0, 0, 0, 0, 0, 0, 0, 0, 0, 0, 0, 0, 0, 0, 0, 0, 0, 0, 0, 0, 0, 0, 0, 0, 0, 0, 0, 2, 0, 0, 0, 0, 0, 1, 3, 0, 0, 0, 0, 0, 0, 0, 0, 0, 0, 0, 0, 0, 0, 0, 0, 0, 4, 0, 0, 0, 0, 0, 0, 0, 0, 0, 0, 0, 0, 0, 0, 0, 0, 0, 0, 0, 0, 0, 0, 6, 0, 0, 0, 0, 0, 0, 0, 0, 0, 0, 0, 0, 0, 0, 0, 0, 0, 0, 0, 0, 0, 0, 0, 0, 0, 0])
me_plane_001.materials.append(mat_padrao)
me_plane_001.materials.append(mat_1)
me_plane_001.materials.append(mat_4)
me_plane_001.materials.append(mat_8)
me_plane_001.materials.append(mat_6)
me_plane_001.materials.append(mat_2)
me_plane_001.materials.append(mat_5)
me_plane_001.materials.append(mat_7)
me_plane_001.materials.append(mat_3)
me_plane_001.use_remesh_preserve_volume = False
me_plane_001.use_remesh_preserve_attributes = False
me_plane_001.use_mirror_vertex_groups = False
me_plane_001.update()
me_cube_002 = bpy.data.meshes.new('Cube.002')
me_cube_002.from_pydata([(-1.233, -1.233, -1.233), (-1.233, -1.233, 1.233), (-1.233, 1.233, -1.233), (-1.233, 1.233, 1.233), (1.233, -1.233, -1.233), (1.233, -1.233, 1.233), (1.233, 1.233, -1.233), (1.233, 1.233, 1.233)], [], [(0, 1, 3, 2), (2, 3, 7, 6), (6, 7, 5, 4), (4, 5, 1, 0), (2, 6, 4, 0), (7, 3, 1, 5)])
me_cube_002.materials.append(mat_1)
me_cube_002.use_remesh_preserve_volume = False
me_cube_002.use_remesh_preserve_attributes = False
me_cube_002.use_mirror_vertex_groups = False
me_cube_002.update()

# ---- curves / text
txt_text = bpy.data.curves.new('Text', 'FONT')
txt_text.dimensions = '2D'
txt_text.body = 'Use as visões\npredefinidas!'
txt_text.materials.append(mat_7_001)
txt_text.use_path_clamp = True
txt_text.bevel_resolution = 0
txt_text.align_x = 'CENTER'
txt_text_004 = bpy.data.curves.new('Text.004', 'FONT')
txt_text_004.dimensions = '2D'
txt_text_004.body = '2:15'
txt_text_004.materials.append(mat_7_005)
txt_text_004.use_path_clamp = True
txt_text_004.bevel_resolution = 0
txt_text_004.align_x = 'CENTER'
txt_text_005 = bpy.data.curves.new('Text.005', 'FONT')
txt_text_005.dimensions = '2D'
txt_text_005.body = '2:00'
txt_text_005.materials.append(mat_7_006)
txt_text_005.use_path_clamp = True
txt_text_005.bevel_resolution = 0
txt_text_005.align_x = 'CENTER'
txt_text_006 = bpy.data.curves.new('Text.006', 'FONT')
txt_text_006.dimensions = '2D'
txt_text_006.body = '1:45'
txt_text_006.materials.append(mat_7_007)
txt_text_006.use_path_clamp = True
txt_text_006.bevel_resolution = 0
txt_text_006.align_x = 'CENTER'

# ---- objects
ob_text = bpy.data.objects.new('Text', txt_text)
ob_wirechao = bpy.data.objects.new('wirechao', me_plane_005)
ob_cube_007 = bpy.data.objects.new('Cube.007', me_cube_009)
ob_cube_006 = bpy.data.objects.new('Cube.006', me_cube_008)
ob_cube_005 = bpy.data.objects.new('Cube.005', me_cube_007)
ob_cube_004 = bpy.data.objects.new('Cube.004', me_cube_006)
ob_cube_003 = bpy.data.objects.new('Cube.003', me_cube_005)
ob_cube_002 = bpy.data.objects.new('Cube.002', me_cube_004)
ob_cube_001 = bpy.data.objects.new('Cube.001', me_cube_003)
ob_chao = bpy.data.objects.new('chao', me_plane_001)
ob_cube = bpy.data.objects.new('Cube', me_cube_002)
ob_text_004 = bpy.data.objects.new('Text.004', txt_text_004)
ob_text_005 = bpy.data.objects.new('Text.005', txt_text_005)
ob_text_006 = bpy.data.objects.new('Text.006', txt_text_006)

# ---- transforms, parenting, visibility, modifiers, constraints
ob_text.location = (0.2877, -1.18e-07, 19.27)
ob_text.rotation_euler = (1.571, -0.0, 0.0)
ob_text.scale = (3.918, 3.918, 3.918)
ob_text.hide_select = True
ob_text.lineart.crease_threshold = 0.0
ob_wirechao.location = (0.0, 0.0, 0.3646)
ob_wirechao.scale = (10.0, 10.0, 10.0)
ob_wirechao.lineart.crease_threshold = 0.0
_m = ob_wirechao.modifiers.new('Wireframe', 'WIREFRAME')
_m.thickness = 0.005
ob_cube_007.location = (24.84, 3.693, 3.512)
ob_cube_007.scale = (0.9725, 0.9725, 0.9725)
ob_cube_007.lineart.crease_threshold = 0.0
ob_cube_006.location = (-17.31, -18.21, -2.135)
ob_cube_006.scale = (0.9725, 0.9725, 0.9725)
ob_cube_006.lineart.crease_threshold = 0.0
ob_cube_005.location = (-6.925, 16.5, 12.97)
ob_cube_005.scale = (0.9725, 0.9725, 0.9725)
ob_cube_005.lineart.crease_threshold = 0.0
ob_cube_004.location = (2.652, -16.5, -5.872)
ob_cube_004.scale = (0.9725, 0.9725, 0.9725)
ob_cube_004.lineart.crease_threshold = 0.0
ob_cube_003.location = (26.7, -13.57, 6.443)
ob_cube_003.scale = (0.9725, 0.9725, 0.9725)
ob_cube_003.lineart.crease_threshold = 0.0
ob_cube_002.location = (-5.087, -23.09, -1.251)
ob_cube_002.scale = (0.9725, 0.9725, 0.9725)
ob_cube_002.lineart.crease_threshold = 0.0
ob_cube_001.location = (2.495, 19.59, 24.45)
ob_cube_001.scale = (0.9725, 0.9725, 0.9725)
ob_cube_001.lineart.crease_threshold = 0.0
ob_chao.location = (0.0, 0.0, 0.3646)
ob_chao.scale = (10.0, 10.0, 10.0)
ob_chao.lineart.crease_threshold = 0.0
ob_cube.location = (-19.56, -1.636, 10.86)
ob_cube.scale = (0.9725, 0.9725, 0.9725)
ob_cube.lineart.crease_threshold = 0.0
ob_text_004.location = (15.5, -0.7195, 14.81)
ob_text_004.rotation_euler = (1.571, -0.0, 0.0)
ob_text_004.scale = (2.647, 2.647, 2.647)
ob_text_004.hide_select = True
ob_text_004.lineart.crease_threshold = 0.0
ob_text_005.location = (15.5, -0.7195, 17.84)
ob_text_005.rotation_euler = (1.571, -0.0, 0.0)
ob_text_005.scale = (2.647, 2.647, 2.647)
ob_text_005.hide_select = True
ob_text_005.lineart.crease_threshold = 0.0
ob_text_006.location = (15.5, -0.7195, 20.83)
ob_text_006.rotation_euler = (1.571, -0.0, 0.0)
ob_text_006.scale = (2.647, 2.647, 2.647)
ob_text_006.hide_select = True
ob_text_006.lineart.crease_threshold = 0.0

# ---- collection membership
col_collection_1.objects.link(ob_text)
col_collection_1.objects.link(ob_wirechao)
col_collection_1.objects.link(ob_cube_007)
col_collection_1.objects.link(ob_cube_006)
col_collection_1.objects.link(ob_cube_005)
col_collection_1.objects.link(ob_cube_004)
col_collection_1.objects.link(ob_cube_003)
col_collection_1.objects.link(ob_cube_002)
col_collection_1.objects.link(ob_cube_001)
col_collection_1.objects.link(ob_chao)
col_collection_1.objects.link(ob_cube)
col_collection_1.objects.link(ob_text_004)
col_collection_1.objects.link(ob_text_005)
col_collection_1.objects.link(ob_text_006)

# ---- scene / render settings (as saved in the file)
scene.frame_start = 1; scene.frame_end = 250; scene.frame_set(1)
scene.render.engine = 'BLENDER_EEVEE_NEXT'
scene.render.resolution_percentage = 50
scene.render.dither_intensity = 0.0
scene.render.motion_blur_shutter = 1.0
scene.cycles.use_denoising = False
scene.cycles.samples = 128
scene.cycles.sampling_pattern = 'TABULATED_SOBOL'
scene.cycles.light_sampling_threshold = 0.0
scene.cycles.use_adaptive_sampling = False
scene.cycles.use_light_tree = False
scene.cycles.blur_glossy = 0.0
scene.cycles.sample_clamp_indirect = 0.0
scene.view_settings.view_transform = 'Standard'
bpy.context.view_layer.update()

# ---- added for rendering (the .blend has no active camera): camera
cam_auto = bpy.data.cameras.new('AutoCamera')
cam_auto.lens = 50.0
cam_auto.sensor_width = 36.0
cam_auto.clip_end = 1201.04
ob_auto_camera = bpy.data.objects.new('AutoCamera', cam_auto)
scene.collection.objects.link(ob_auto_camera)
ob_auto_camera.location = (72.0081, -83.8738, 64.0398)
ob_auto_camera.rotation_euler = (1.09748, -7.21219e-08, 0.694738)
scene.camera = ob_auto_camera
bpy.context.view_layer.update()
